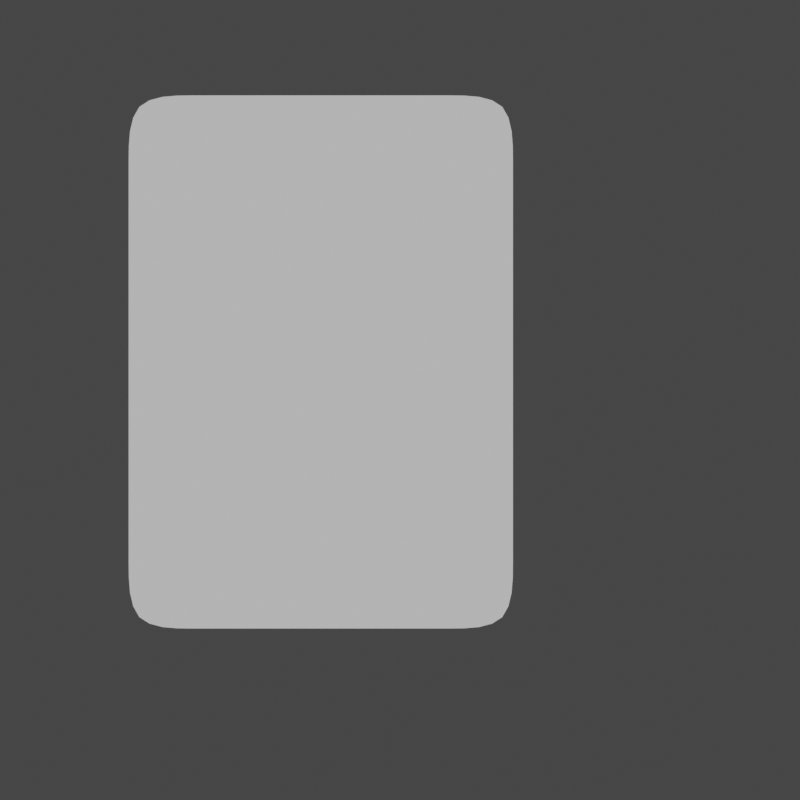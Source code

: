 # Source: ankiVimLogo.blend  (saved by Blender 2.80.75; exported with 4.5.12 LTS)
import bpy
from mathutils import Matrix  # noqa: F401  (used for matrix-valued properties, if any)

bpy.ops.wm.read_factory_settings(use_empty=True)
scene = bpy.context.scene
scene.name = 'Scene'

# ---- collections
col_collection = bpy.data.collections.new('Collection'); scene.collection.children.link(col_collection)

# ---- world
world_world = bpy.data.worlds.new('World'); scene.world = world_world
world_world.use_nodes = True; world_world.node_tree.nodes.clear()
_N = world_world.node_tree.nodes; _L = world_world.node_tree.links
n0 = _N.new('ShaderNodeOutputWorld'); n0.name = 'World Output'; n0.location = (300, 300)
n1 = _N.new('ShaderNodeBackground'); n1.name = 'Background'; n1.location = (10, 300)
n1.inputs[0].default_value = (0.05088, 0.05088, 0.05088, 1.0)
_L.new(n1.outputs[0], n0.inputs[0])
n0.is_active_output = True
world_world.color = (0.05088, 0.05088, 0.05088)
world_world.use_sun_shadow = False
world_world.sun_shadow_jitter_overblur = 0.0

# ---- cameras
cam_camera_001 = bpy.data.cameras.new('Camera.001')
cam_camera_001.type = 'ORTHO'

# ---- meshes
me_plane = bpy.data.meshes.new('Plane')
me_plane.from_pydata([(1.0, 1.0, 0.0), (1.0, 0.7394, 0.0), (0.6618, 1.0, 0.0), (0.6618, 0.7394, 0.0), (1.0, 0.5617, 0.0), (0.6618, 0.5617, 0.0), (0.3467, 1.0, 0.0), (0.3467, 0.7394, 0.0), (0.3467, 0.5617, 0.0), (-2.98e-08, 1.0, 0.0), (-2.98e-08, 0.7394, 0.0), (-2.98e-08, 0.5617, 0.0), (1.0, 0.0, 0.0), (0.6618, 0.0, 0.0), (0.3467, 0.0, 0.0), (0.0, 0.0, 0.0)], [], [(3, 1, 0, 2), (5, 4, 1, 3), (8, 5, 3, 7), (7, 3, 2, 6), (14, 13, 5, 8), (13, 12, 4, 5), (15, 14, 8, 11), (10, 7, 6, 9), (11, 8, 7, 10)])
_uv = me_plane.uv_layers.new(name='UVMap')
_uv.uv.foreach_set('vector', [0.6667, 0.6667, 1.0, 0.6667, 1.0, 1.0, 0.6667, 1.0, 0.6667, 0.5556, 1.0, 0.5556, 1.0, 0.6667, 0.6667, 0.6667, 0.5556, 0.5556, 0.6667, 0.5556, 0.6667, 0.6667, 0.5556, 0.6667, 0.5556, 0.6667, 0.6667, 0.6667, 0.6667, 1.0, 0.5556, 1.0, 0.5556, 0.5002, 0.6667, 0.5002, 0.6667, 0.5556, 0.5556, 0.5556, 0.6667, 0.5002, 1.0, 0.5002, 1.0, 0.5556, 0.6667, 0.5556, 0.5, 0.5002, 0.5556, 0.5002, 0.5556, 0.5556, 0.5, 0.5556, 0.5, 0.6667, 0.5556, 0.6667, 0.5556, 1.0, 0.5, 1.0, 0.5, 0.5556, 0.5556, 0.5556, 0.5556, 0.6667, 0.5, 0.6667])
me_plane.use_remesh_preserve_volume = False
me_plane.use_remesh_preserve_attributes = False
me_plane.use_mirror_vertex_groups = False
me_plane.update()

# ---- objects
ob_plane = bpy.data.objects.new('Plane', me_plane)
ob_camera = bpy.data.objects.new('Camera', cam_camera_001)

# ---- transforms, parenting, visibility, modifiers, constraints
ob_plane.location = (-0.5939, 0.2853, 0.0)
ob_plane.scale = (1.441, 1.999, 1.999)
ob_plane.lineart.crease_threshold = 0.0
_m = ob_plane.modifiers.new('Mirror', 'MIRROR')
_m.use_axis = (True, True, False)
_m.use_clip = True
_m = ob_plane.modifiers.new('Subdivision', 'SUBSURF')
_m.uv_smooth = 'PRESERVE_CORNERS'
_m.levels = 2
_m.show_only_control_edges = False
ob_camera.location = (0.0, 0.0, 7.228)
ob_camera.lineart.crease_threshold = 0.0

# ---- collection membership
col_collection.objects.link(ob_plane)
col_collection.objects.link(ob_camera)

# ---- scene / render settings (as saved in the file)
scene.camera = ob_camera
scene.frame_start = 1; scene.frame_end = 250; scene.frame_set(1)
scene.render.engine = 'BLENDER_EEVEE_NEXT'
scene.render.resolution_y = 1920
scene.cycles.use_denoising = False
scene.cycles.samples = 128
scene.cycles.sampling_pattern = 'TABULATED_SOBOL'
scene.cycles.use_adaptive_sampling = False
scene.cycles.use_light_tree = False
scene.view_settings.view_transform = 'Filmic'
bpy.context.view_layer.update()

# ---- added for rendering (the .blend has no usable light): sun
light_auto_sun = bpy.data.lights.new('AutoSun', 'SUN')
light_auto_sun.energy = 3.0
light_auto_sun.angle = 0.0523599
ob_auto_sun = bpy.data.objects.new('AutoSun', light_auto_sun)
scene.collection.objects.link(ob_auto_sun)
ob_auto_sun.rotation_euler = (0.872665, 0.174533, 0.523599)
bpy.context.view_layer.update()
